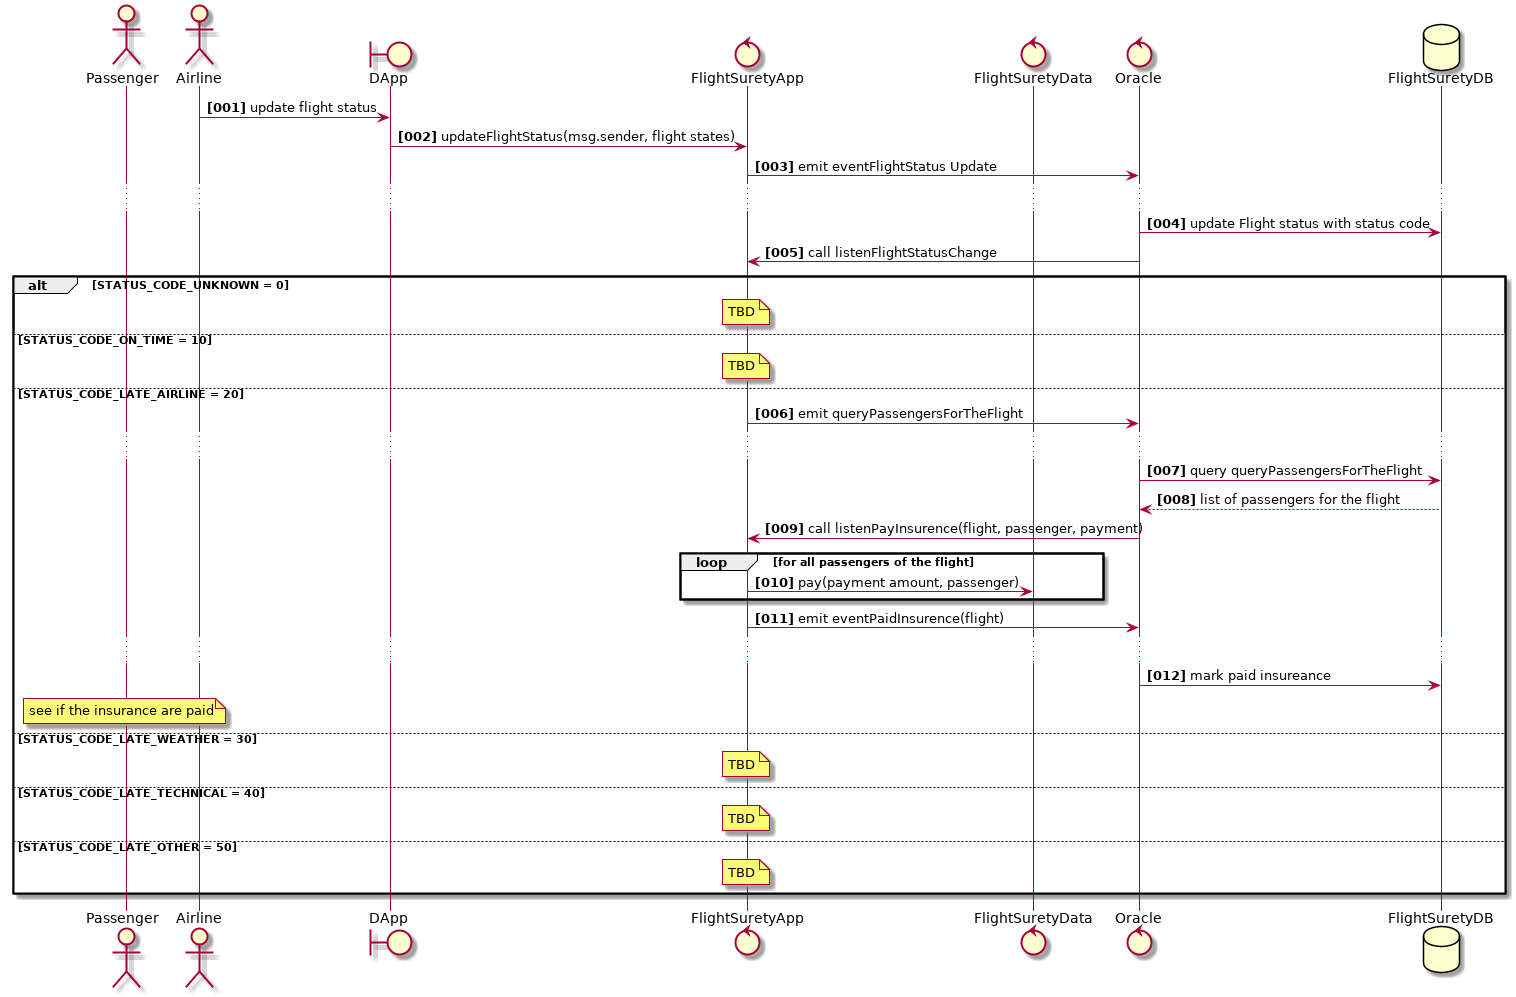

The diagram above was rendered by PlantUML. Its source (embedded in the PNG):
@startuml
actor Passenger
actor Airline
boundary DApp
control FlightSuretyApp
control FlightSuretyData
control Oracle
database FlightSuretyDB

autonumber "<b>[000]"
Airline -> DApp : update flight status
DApp -> FlightSuretyApp : updateFlightStatus(msg.sender, flight states)
FlightSuretyApp -> Oracle: emit eventFlightStatus Update
...
Oracle -> FlightSuretyDB: update Flight status with status code
Oracle -> FlightSuretyApp: call listenFlightStatusChange
alt STATUS_CODE_UNKNOWN = 0
    note over FlightSuretyApp
        TBD
    end note
else STATUS_CODE_ON_TIME = 10
    note over FlightSuretyApp
        TBD
    end note
else STATUS_CODE_LATE_AIRLINE = 20
    FlightSuretyApp -> Oracle: emit queryPassengersForTheFlight
    ...
    Oracle -> FlightSuretyDB : query queryPassengersForTheFlight
    FlightSuretyDB --> Oracle : list of passengers for the flight
    Oracle -> FlightSuretyApp : call listenPayInsurence(flight, passenger, payment)
    loop for all passengers of the flight
        FlightSuretyApp -> FlightSuretyData: pay(payment amount, passenger)
    end
    FlightSuretyApp -> Oracle: emit eventPaidInsurence(flight)
    ...
    Oracle -> FlightSuretyDB : mark paid insureance
    note over Passenger
        see if the insurance are paid
    end note
else STATUS_CODE_LATE_WEATHER = 30
    note over FlightSuretyApp
        TBD
    end note
else STATUS_CODE_LATE_TECHNICAL = 40
    note over FlightSuretyApp
        TBD
    end note
else STATUS_CODE_LATE_OTHER = 50
    note over FlightSuretyApp
        TBD
    end note
end

@enduml